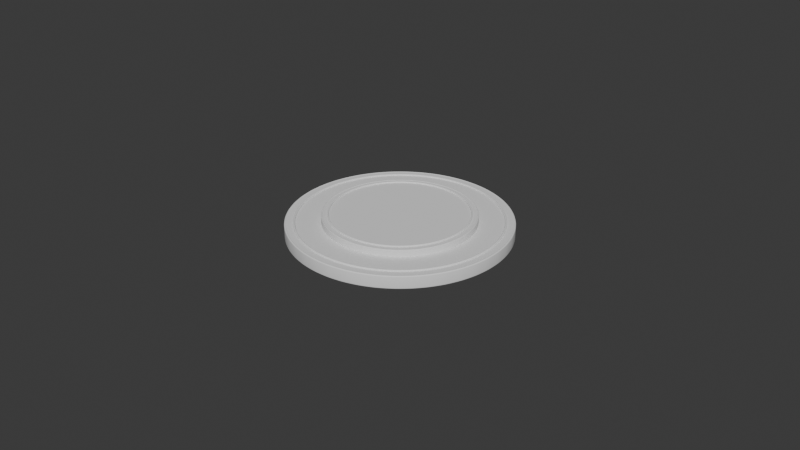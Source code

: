 # Source: stage.blend  (saved by Blender 4.1.24; exported with 4.5.12 LTS)
import bpy
from mathutils import Matrix  # noqa: F401  (used for matrix-valued properties, if any)

bpy.ops.wm.read_factory_settings(use_empty=True)
scene = bpy.context.scene
scene.name = 'Scene'

# ---- collections
col_collection = bpy.data.collections.new('Collection'); scene.collection.children.link(col_collection)

# ---- world
world_world = bpy.data.worlds.new('World'); scene.world = world_world
world_world.use_nodes = True; world_world.node_tree.nodes.clear()
_N = world_world.node_tree.nodes; _L = world_world.node_tree.links
n0 = _N.new('ShaderNodeOutputWorld'); n0.name = 'World Output'; n0.location = (300, 300)
n1 = _N.new('ShaderNodeBackground'); n1.name = 'Background'; n1.location = (10, 300)
n1.inputs[0].default_value = (0.05088, 0.05088, 0.05088, 1.0)
_L.new(n1.outputs[0], n0.inputs[0])
n0.is_active_output = True
world_world.color = (0.05088, 0.05088, 0.05088)
world_world.use_sun_shadow = False
world_world.sun_shadow_jitter_overblur = 0.0

# ---- meshes
me_circle_006 = bpy.data.meshes.new('Circle.006')
me_circle_006.from_pydata([(0.0, 1.0, 0.0), (-0.1951, 0.9808, 0.0), (-0.3827, 0.9239, 0.0), (-0.5556, 0.8315, 0.0), (-0.7071, 0.7071, 0.0), (-0.8315, 0.5556, 0.0), (-0.9239, 0.3827, 0.0), (-0.9808, 0.1951, 0.0), (-1.0, 0.0, 0.0), (-0.9808, -0.1951, 0.0), (-0.9239, -0.3827, 0.0), (-0.8315, -0.5556, 0.0), (-0.7071, -0.7071, 0.0), (-0.5556, -0.8315, 0.0), (-0.3827, -0.9239, 0.0), (-0.1951, -0.9808, 0.0), (0.0, -1.0, 0.0), (0.1951, -0.9808, 0.0), (0.3827, -0.9239, 0.0), (0.5556, -0.8315, 0.0), (0.7071, -0.7071, 0.0), (0.8315, -0.5556, 0.0), (0.9239, -0.3827, 0.0), (0.9808, -0.1951, 0.0), (1.0, 0.0, 0.0), (0.9808, 0.1951, 0.0), (0.9239, 0.3827, 0.0), (0.8315, 0.5556, 0.0), (0.7071, 0.7071, 0.0), (0.5556, 0.8315, 0.0), (0.3827, 0.9239, 0.0), (0.1951, 0.9808, 0.0), (-0.1776, 0.9841, 0.0), (-0.16, 0.9871, 0.0), (-0.1423, 0.9898, 0.0), (-0.1246, 0.9922, 0.0), (-0.1069, 0.9943, 0.0), (-0.08913, 0.996, 0.0), (-0.07134, 0.9975, 0.0), (-0.05352, 0.9986, 0.0), (-0.03569, 0.9994, 0.0), (-0.01785, 0.9998, 0.0), (-0.3661, 0.9306, 0.0), (-0.3495, 0.9369, 0.0), (-0.3327, 0.943, 0.0), (-0.3158, 0.9488, 0.0), (-0.2988, 0.9543, 0.0), (-0.2817, 0.9595, 0.0), (-0.2646, 0.9644, 0.0), (-0.2473, 0.9689, 0.0), (-0.23, 0.9732, 0.0), (-0.2126, 0.9771, 0.0), (-0.5406, 0.8413, 0.0), (-0.5255, 0.8508, 0.0), (-0.5103, 0.86, 0.0), (-0.4948, 0.869, 0.0), (-0.4792, 0.8777, 0.0), (-0.4635, 0.8861, 0.0), (-0.4476, 0.8942, 0.0), (-0.4316, 0.9021, 0.0), (-0.4154, 0.9096, 0.0), (-0.3991, 0.9169, 0.0), (-0.6944, 0.7196, 0.0), (-0.6814, 0.7319, 0.0), (-0.6682, 0.7439, 0.0), (-0.6549, 0.7557, 0.0), (-0.6413, 0.7673, 0.0), (-0.6275, 0.7786, 0.0), (-0.6135, 0.7897, 0.0), (-0.5993, 0.8005, 0.0), (-0.5849, 0.8111, 0.0), (-0.5703, 0.8214, 0.0), (-0.8214, 0.5703, 0.0), (-0.8111, 0.5849, 0.0), (-0.8005, 0.5993, 0.0), (-0.7897, 0.6135, 0.0), (-0.7786, 0.6275, 0.0), (-0.7673, 0.6413, 0.0), (-0.7557, 0.6549, 0.0), (-0.7439, 0.6682, 0.0), (-0.7319, 0.6814, 0.0), (-0.7196, 0.6944, 0.0), (-0.9169, 0.3991, 0.0), (-0.9096, 0.4154, 0.0), (-0.9021, 0.4316, 0.0), (-0.8942, 0.4476, 0.0), (-0.8861, 0.4635, 0.0), (-0.8777, 0.4792, 0.0), (-0.869, 0.4948, 0.0), (-0.86, 0.5103, 0.0), (-0.8508, 0.5255, 0.0), (-0.8413, 0.5406, 0.0), (-0.9771, 0.2126, 0.0), (-0.9732, 0.23, 0.0), (-0.9689, 0.2473, 0.0), (-0.9644, 0.2646, 0.0), (-0.9595, 0.2817, 0.0), (-0.9543, 0.2988, 0.0), (-0.9488, 0.3158, 0.0), (-0.943, 0.3327, 0.0), (-0.9369, 0.3495, 0.0), (-0.9306, 0.3661, 0.0), (-0.9998, 0.01785, 0.0), (-0.9994, 0.03569, 0.0), (-0.9986, 0.05352, 0.0), (-0.9975, 0.07134, 0.0), (-0.996, 0.08913, 0.0), (-0.9943, 0.1069, 0.0), (-0.9922, 0.1246, 0.0), (-0.9898, 0.1423, 0.0), (-0.9871, 0.16, 0.0), (-0.9841, 0.1776, 0.0), (-0.9841, -0.1776, 0.0), (-0.9871, -0.16, 0.0), (-0.9898, -0.1423, 0.0), (-0.9922, -0.1246, 0.0), (-0.9943, -0.1069, 0.0), (-0.996, -0.08913, 0.0), (-0.9975, -0.07134, 0.0), (-0.9986, -0.05352, 0.0), (-0.9994, -0.03569, 0.0), (-0.9998, -0.01785, 0.0), (-0.9306, -0.3661, 0.0), (-0.9369, -0.3495, 0.0), (-0.943, -0.3327, 0.0), (-0.9488, -0.3158, 0.0), (-0.9543, -0.2988, 0.0), (-0.9595, -0.2817, 0.0), (-0.9644, -0.2646, 0.0), (-0.9689, -0.2473, 0.0), (-0.9732, -0.23, 0.0), (-0.9771, -0.2126, 0.0), (-0.8413, -0.5406, 0.0), (-0.8508, -0.5255, 0.0), (-0.86, -0.5103, 0.0), (-0.869, -0.4948, 0.0), (-0.8777, -0.4792, 0.0), (-0.8861, -0.4635, 0.0), (-0.8942, -0.4476, 0.0), (-0.9021, -0.4316, 0.0), (-0.9096, -0.4154, 0.0), (-0.9169, -0.3991, 0.0), (-0.7196, -0.6944, 0.0), (-0.7319, -0.6814, 0.0), (-0.7439, -0.6682, 0.0), (-0.7557, -0.6549, 0.0), (-0.7673, -0.6413, 0.0), (-0.7786, -0.6275, 0.0), (-0.7897, -0.6135, 0.0), (-0.8005, -0.5993, 0.0), (-0.8111, -0.5849, 0.0), (-0.8214, -0.5703, 0.0), (-0.5703, -0.8214, 0.0), (-0.5849, -0.8111, 0.0), (-0.5993, -0.8005, 0.0), (-0.6135, -0.7897, 0.0), (-0.6275, -0.7786, 0.0), (-0.6413, -0.7673, 0.0), (-0.6549, -0.7557, 0.0), (-0.6682, -0.7439, 0.0), (-0.6814, -0.7319, 0.0), (-0.6944, -0.7196, 0.0), (-0.3991, -0.9169, 0.0), (-0.4154, -0.9096, 0.0), (-0.4316, -0.9021, 0.0), (-0.4476, -0.8942, 0.0), (-0.4635, -0.8861, 0.0), (-0.4792, -0.8777, 0.0), (-0.4948, -0.869, 0.0), (-0.5103, -0.86, 0.0), (-0.5255, -0.8508, 0.0), (-0.5406, -0.8413, 0.0), (-0.2126, -0.9771, 0.0), (-0.23, -0.9732, 0.0), (-0.2473, -0.9689, 0.0), (-0.2646, -0.9644, 0.0), (-0.2817, -0.9595, 0.0), (-0.2988, -0.9543, 0.0), (-0.3158, -0.9488, 0.0), (-0.3327, -0.943, 0.0), (-0.3495, -0.9369, 0.0), (-0.3661, -0.9306, 0.0), (-0.01785, -0.9998, 0.0), (-0.03569, -0.9994, 0.0), (-0.05352, -0.9986, 0.0), (-0.07134, -0.9975, 0.0), (-0.08913, -0.996, 0.0), (-0.1069, -0.9943, 0.0), (-0.1246, -0.9922, 0.0), (-0.1423, -0.9898, 0.0), (-0.16, -0.9871, 0.0), (-0.1776, -0.9841, 0.0), (0.1776, -0.9841, 0.0), (0.16, -0.9871, 0.0), (0.1423, -0.9898, 0.0), (0.1246, -0.9922, 0.0), (0.1069, -0.9943, 0.0), (0.08913, -0.996, 0.0), (0.07134, -0.9975, 0.0), (0.05352, -0.9986, 0.0), (0.03569, -0.9994, 0.0), (0.01785, -0.9998, 0.0), (0.3661, -0.9306, 0.0), (0.3495, -0.9369, 0.0), (0.3327, -0.943, 0.0), (0.3158, -0.9488, 0.0), (0.2988, -0.9543, 0.0), (0.2817, -0.9595, 0.0), (0.2646, -0.9644, 0.0), (0.2473, -0.9689, 0.0), (0.23, -0.9732, 0.0), (0.2126, -0.9771, 0.0), (0.5406, -0.8413, 0.0), (0.5255, -0.8508, 0.0), (0.5103, -0.86, 0.0), (0.4948, -0.869, 0.0), (0.4792, -0.8777, 0.0), (0.4635, -0.8861, 0.0), (0.4476, -0.8942, 0.0), (0.4316, -0.9021, 0.0), (0.4154, -0.9096, 0.0), (0.3991, -0.9169, 0.0), (0.6944, -0.7196, 0.0), (0.6814, -0.7319, 0.0), (0.6682, -0.7439, 0.0), (0.6549, -0.7557, 0.0), (0.6413, -0.7673, 0.0), (0.6275, -0.7786, 0.0), (0.6135, -0.7897, 0.0), (0.5993, -0.8005, 0.0), (0.5849, -0.8111, 0.0), (0.5703, -0.8214, 0.0), (0.8214, -0.5703, 0.0), (0.8111, -0.5849, 0.0), (0.8005, -0.5993, 0.0), (0.7897, -0.6135, 0.0), (0.7786, -0.6275, 0.0), (0.7673, -0.6413, 0.0), (0.7557, -0.6549, 0.0), (0.7439, -0.6682, 0.0), (0.7319, -0.6814, 0.0), (0.7196, -0.6944, 0.0), (0.9169, -0.3991, 0.0), (0.9096, -0.4154, 0.0), (0.9021, -0.4316, 0.0), (0.8942, -0.4476, 0.0), (0.8861, -0.4635, 0.0), (0.8777, -0.4792, 0.0), (0.869, -0.4948, 0.0), (0.86, -0.5103, 0.0), (0.8508, -0.5255, 0.0), (0.8413, -0.5406, 0.0), (0.9771, -0.2126, 0.0), (0.9732, -0.23, 0.0), (0.9689, -0.2473, 0.0), (0.9644, -0.2646, 0.0), (0.9595, -0.2817, 0.0), (0.9543, -0.2988, 0.0), (0.9488, -0.3158, 0.0), (0.943, -0.3327, 0.0), (0.9369, -0.3495, 0.0), (0.9306, -0.3661, 0.0), (0.9998, -0.01785, 0.0), (0.9994, -0.03569, 0.0), (0.9986, -0.05352, 0.0), (0.9975, -0.07134, 0.0), (0.996, -0.08913, 0.0), (0.9943, -0.1069, 0.0), (0.9922, -0.1246, 0.0), (0.9898, -0.1423, 0.0), (0.9871, -0.16, 0.0), (0.9841, -0.1776, 0.0), (0.9841, 0.1776, 0.0), (0.9871, 0.16, 0.0), (0.9898, 0.1423, 0.0), (0.9922, 0.1246, 0.0), (0.9943, 0.1069, 0.0), (0.996, 0.08913, 0.0), (0.9975, 0.07134, 0.0), (0.9986, 0.05352, 0.0), (0.9994, 0.03569, 0.0), (0.9998, 0.01785, 0.0), (0.9306, 0.3661, 0.0), (0.9369, 0.3495, 0.0), (0.943, 0.3327, 0.0), (0.9488, 0.3158, 0.0), (0.9543, 0.2988, 0.0), (0.9595, 0.2817, 0.0), (0.9644, 0.2646, 0.0), (0.9689, 0.2473, 0.0), (0.9732, 0.23, 0.0), (0.9771, 0.2126, 0.0), (0.8413, 0.5406, 0.0), (0.8508, 0.5255, 0.0), (0.86, 0.5103, 0.0), (0.869, 0.4948, 0.0), (0.8777, 0.4792, 0.0), (0.8861, 0.4635, 0.0), (0.8942, 0.4476, 0.0), (0.9021, 0.4316, 0.0), (0.9096, 0.4154, 0.0), (0.9169, 0.3991, 0.0), (0.7196, 0.6944, 0.0), (0.7319, 0.6814, 0.0), (0.7439, 0.6682, 0.0), (0.7557, 0.6549, 0.0), (0.7673, 0.6413, 0.0), (0.7786, 0.6275, 0.0), (0.7897, 0.6135, 0.0), (0.8005, 0.5993, 0.0), (0.8111, 0.5849, 0.0), (0.8214, 0.5703, 0.0), (0.5703, 0.8214, 0.0), (0.5849, 0.8111, 0.0), (0.5993, 0.8005, 0.0), (0.6135, 0.7897, 0.0), (0.6275, 0.7786, 0.0), (0.6413, 0.7673, 0.0), (0.6549, 0.7557, 0.0), (0.6682, 0.7439, 0.0), (0.6814, 0.7319, 0.0), (0.6944, 0.7196, 0.0), (0.3991, 0.9169, 0.0), (0.4154, 0.9096, 0.0), (0.4316, 0.9021, 0.0), (0.4476, 0.8942, 0.0), (0.4635, 0.8861, 0.0), (0.4792, 0.8777, 0.0), (0.4948, 0.869, 0.0), (0.5103, 0.86, 0.0), (0.5255, 0.8508, 0.0), (0.5406, 0.8413, 0.0), (0.2126, 0.9771, 0.0), (0.23, 0.9732, 0.0), (0.2473, 0.9689, 0.0), (0.2646, 0.9644, 0.0), (0.2817, 0.9595, 0.0), (0.2988, 0.9543, 0.0), (0.3158, 0.9488, 0.0), (0.3327, 0.943, 0.0), (0.3495, 0.9369, 0.0), (0.3661, 0.9306, 0.0), (0.01785, 0.9998, 0.0), (0.03569, 0.9994, 0.0), (0.05352, 0.9986, 0.0), (0.07134, 0.9975, 0.0), (0.08913, 0.996, 0.0), (0.1069, 0.9943, 0.0), (0.1246, 0.9922, 0.0), (0.1423, 0.9898, 0.0), (0.16, 0.9871, 0.0), (0.1776, 0.9841, 0.0)], [], [(41, 40, 39, 38, 37, 36, 35, 34, 33, 32, 1, 51, 50, 49, 48, 47, 46, 45, 44, 43, 42, 2, 61, 60, 59, 58, 57, 56, 55, 54, 53, 52, 3, 71, 70, 69, 68, 67, 66, 65, 64, 63, 62, 4, 81, 80, 79, 78, 77, 76, 75, 74, 73, 72, 5, 91, 90, 89, 88, 87, 86, 85, 84, 83, 82, 6, 101, 100, 99, 98, 97, 96, 95, 94, 93, 92, 7, 111, 110, 109, 108, 107, 106, 105, 104, 103, 102, 8, 121, 120, 119, 118, 117, 116, 115, 114, 113, 112, 9, 131, 130, 129, 128, 127, 126, 125, 124, 123, 122, 10, 141, 140, 139, 138, 137, 136, 135, 134, 133, 132, 11, 151, 150, 149, 148, 147, 146, 145, 144, 143, 142, 12, 161, 160, 159, 158, 157, 156, 155, 154, 153, 152, 13, 171, 170, 169, 168, 167, 166, 165, 164, 163, 162, 14, 181, 180, 179, 178, 177, 176, 175, 174, 173, 172, 15, 191, 190, 189, 188, 187, 186, 185, 184, 183, 182, 16, 201, 200, 199, 198, 197, 196, 195, 194, 193, 192, 17, 211, 210, 209, 208, 207, 206, 205, 204, 203, 202, 18, 221, 220, 219, 218, 217, 216, 215, 214, 213, 212, 19, 231, 230, 229, 228, 227, 226, 225, 224, 223, 222, 20, 241, 240, 239, 238, 237, 236, 235, 234, 233, 232, 21, 251, 250, 249, 248, 247, 246, 245, 244, 243, 242, 22, 261, 260, 259, 258, 257, 256, 255, 254, 253, 252, 23, 271, 270, 269, 268, 267, 266, 265, 264, 263, 262, 24, 281, 280, 279, 278, 277, 276, 275, 274, 273, 272, 25, 291, 290, 289, 288, 287, 286, 285, 284, 283, 282, 26, 301, 300, 299, 298, 297, 296, 295, 294, 293, 292, 27, 311, 310, 309, 308, 307, 306, 305, 304, 303, 302, 28, 321, 320, 319, 318, 317, 316, 315, 314, 313, 312, 29, 331, 330, 329, 328, 327, 326, 325, 324, 323, 322, 30, 341, 340, 339, 338, 337, 336, 335, 334, 333, 332, 31, 351, 350, 349, 348, 347, 346, 345, 344, 343, 342, 0)])
_uv = me_circle_006.uv_layers.new(name='UVMap')
_uv.uv.foreach_set('vector', [0.0, 0.0, 0.0, 0.0, 0.0, 0.0, 0.0, 0.0, 0.0, 0.0, 0.0, 0.0, 0.0, 0.0, 0.0, 0.0, 0.0, 0.0, 0.0, 0.0, 0.0, 0.0, 0.0, 0.0, 0.0, 0.0, 0.0, 0.0, 0.0, 0.0, 0.0, 0.0, 0.0, 0.0, 0.0, 0.0, 0.0, 0.0, 0.0, 0.0, 0.0, 0.0, 0.0, 0.0, 0.0, 0.0, 0.0, 0.0, 0.0, 0.0, 0.0, 0.0, 0.0, 0.0, 0.0, 0.0, 0.0, 0.0, 0.0, 0.0, 0.0, 0.0, 0.0, 0.0, 0.0, 0.0, 0.0, 0.0, 0.0, 0.0, 0.0, 0.0, 0.0, 0.0, 0.0, 0.0, 0.0, 0.0, 0.0, 0.0, 0.0, 0.0, 0.0, 0.0, 0.0, 0.0, 0.0, 0.0, 0.0, 0.0, 0.0, 0.0, 0.0, 0.0, 0.0, 0.0, 0.0, 0.0, 0.0, 0.0, 0.0, 0.0, 0.0, 0.0, 0.0, 0.0, 0.0, 0.0, 0.0, 0.0, 0.0, 0.0, 0.0, 0.0, 0.0, 0.0, 0.0, 0.0, 0.0, 0.0, 0.0, 0.0, 0.0, 0.0, 0.0, 0.0, 0.0, 0.0, 0.0, 0.0, 0.0, 0.0, 0.0, 0.0, 0.0, 0.0, 0.0, 0.0, 0.0, 0.0, 0.0, 0.0, 0.0, 0.0, 0.0, 0.0, 0.0, 0.0, 0.0, 0.0, 0.0, 0.0, 0.0, 0.0, 0.0, 0.0, 0.0, 0.0, 0.0, 0.0, 0.0, 0.0, 0.0, 0.0, 0.0, 0.0, 0.0, 0.0, 0.0, 0.0, 0.0, 0.0, 0.0, 0.0, 0.0, 0.0, 0.0, 0.0, 0.0, 0.0, 0.0, 0.0, 0.0, 0.0, 0.0, 0.0, 0.0, 0.0, 0.0, 0.0, 0.0, 0.0, 0.0, 0.0, 0.0, 0.0, 0.0, 0.0, 0.0, 0.0, 0.0, 0.0, 0.0, 0.0, 0.0, 0.0, 0.0, 0.0, 0.0, 0.0, 0.0, 0.0, 0.0, 0.0, 0.0, 0.0, 0.0, 0.0, 0.0, 0.0, 0.0, 0.0, 0.0, 0.0, 0.0, 0.0, 0.0, 0.0, 0.0, 0.0, 0.0, 0.0, 0.0, 0.0, 0.0, 0.0, 0.0, 0.0, 0.0, 0.0, 0.0, 0.0, 0.0, 0.0, 0.0, 0.0, 0.0, 0.0, 0.0, 0.0, 0.0, 0.0, 0.0, 0.0, 0.0, 0.0, 0.0, 0.0, 0.0, 0.0, 0.0, 0.0, 0.0, 0.0, 0.0, 0.0, 0.0, 0.0, 0.0, 0.0, 0.0, 0.0, 0.0, 0.0, 0.0, 0.0, 0.0, 0.0, 0.0, 0.0, 0.0, 0.0, 0.0, 0.0, 0.0, 0.0, 0.0, 0.0, 0.0, 0.0, 0.0, 0.0, 0.0, 0.0, 0.0, 0.0, 0.0, 0.0, 0.0, 0.0, 0.0, 0.0, 0.0, 0.0, 0.0, 0.0, 0.0, 0.0, 0.0, 0.0, 0.0, 0.0, 0.0, 0.0, 0.0, 0.0, 0.0, 0.0, 0.0, 0.0, 0.0, 0.0, 0.0, 0.0, 0.0, 0.0, 0.0, 0.0, 0.0, 0.0, 0.0, 0.0, 0.0, 0.0, 0.0, 0.0, 0.0, 0.0, 0.0, 0.0, 0.0, 0.0, 0.0, 0.0, 0.0, 0.0, 0.0, 0.0, 0.0, 0.0, 0.0, 0.0, 0.0, 0.0, 0.0, 0.0, 0.0, 0.0, 0.0, 0.0, 0.0, 0.0, 0.0, 0.0, 0.0, 0.0, 0.0, 0.0, 0.0, 0.0, 0.0, 0.0, 0.0, 0.0, 0.0, 0.0, 0.0, 0.0, 0.0, 0.0, 0.0, 0.0, 0.0, 0.0, 0.0, 0.0, 0.0, 0.0, 0.0, 0.0, 0.0, 0.0, 0.0, 0.0, 0.0, 0.0, 0.0, 0.0, 0.0, 0.0, 0.0, 0.0, 0.0, 0.0, 0.0, 0.0, 0.0, 0.0, 0.0, 0.0, 0.0, 0.0, 0.0, 0.0, 0.0, 0.0, 0.0, 0.0, 0.0, 0.0, 0.0, 0.0, 0.0, 0.0, 0.0, 0.0, 0.0, 0.0, 0.0, 0.0, 0.0, 0.0, 0.0, 0.0, 0.0, 0.0, 0.0, 0.0, 0.0, 0.0, 0.0, 0.0, 0.0, 0.0, 0.0, 0.0, 0.0, 0.0, 0.0, 0.0, 0.0, 0.0, 0.0, 0.0, 0.0, 0.0, 0.0, 0.0, 0.0, 0.0, 0.0, 0.0, 0.0, 0.0, 0.0, 0.0, 0.0, 0.0, 0.0, 0.0, 0.0, 0.0, 0.0, 0.0, 0.0, 0.0, 0.0, 0.0, 0.0, 0.0, 0.0, 0.0, 0.0, 0.0, 0.0, 0.0, 0.0, 0.0, 0.0, 0.0, 0.0, 0.0, 0.0, 0.0, 0.0, 0.0, 0.0, 0.0, 0.0, 0.0, 0.0, 0.0, 0.0, 0.0, 0.0, 0.0, 0.0, 0.0, 0.0, 0.0, 0.0, 0.0, 0.0, 0.0, 0.0, 0.0, 0.0, 0.0, 0.0, 0.0, 0.0, 0.0, 0.0, 0.0, 0.0, 0.0, 0.0, 0.0, 0.0, 0.0, 0.0, 0.0, 0.0, 0.0, 0.0, 0.0, 0.0, 0.0, 0.0, 0.0, 0.0, 0.0, 0.0, 0.0, 0.0, 0.0, 0.0, 0.0, 0.0, 0.0, 0.0, 0.0, 0.0, 0.0, 0.0, 0.0, 0.0, 0.0, 0.0, 0.0, 0.0, 0.0, 0.0, 0.0, 0.0, 0.0, 0.0, 0.0, 0.0, 0.0, 0.0, 0.0, 0.0, 0.0, 0.0, 0.0, 0.0, 0.0, 0.0, 0.0, 0.0, 0.0, 0.0, 0.0, 0.0, 0.0, 0.0, 0.0, 0.0, 0.0, 0.0, 0.0, 0.0, 0.0, 0.0, 0.0, 0.0, 0.0, 0.0, 0.0, 0.0, 0.0, 0.0, 0.0, 0.0, 0.0, 0.0, 0.0, 0.0, 0.0, 0.0, 0.0, 0.0, 0.0, 0.0, 0.0, 0.0, 0.0, 0.0, 0.0, 0.0, 0.0, 0.0, 0.0, 0.0, 0.0, 0.0, 0.0, 0.0, 0.0, 0.0, 0.0, 0.0, 0.0, 0.0, 0.0, 0.0, 0.0, 0.0, 0.0, 0.0, 0.0, 0.0, 0.0, 0.0, 0.0, 0.0, 0.0, 0.0, 0.0, 0.0, 0.0, 0.0, 0.0, 0.0, 0.0, 0.0, 0.0, 0.0, 0.0, 0.0, 0.0, 0.0, 0.0, 0.0, 0.0, 0.0, 0.0, 0.0, 0.0, 0.0, 0.0, 0.0, 0.0, 0.0, 0.0, 0.0, 0.0, 0.0, 0.0, 0.0, 0.0, 0.0, 0.0, 0.0, 0.0, 0.0, 0.0, 0.0, 0.0, 0.0, 0.0, 0.0, 0.0, 0.0, 0.0, 0.0, 0.0, 0.0, 0.0, 0.0, 0.0, 0.0, 0.0])
me_circle_006.update()
me_circle_007 = bpy.data.meshes.new('Circle.007')
me_circle_007.from_pydata([(0.0, 1.0, 0.0), (-0.1951, 0.9808, 0.0), (-0.3827, 0.9239, 0.0), (-0.5556, 0.8315, 0.0), (-0.7071, 0.7071, 0.0), (-0.8315, 0.5556, 0.0), (-0.9239, 0.3827, 0.0), (-0.9808, 0.1951, 0.0), (-1.0, 0.0, 0.0), (-0.9808, -0.1951, 0.0), (-0.9239, -0.3827, 0.0), (-0.8315, -0.5556, 0.0), (-0.7071, -0.7071, 0.0), (-0.5556, -0.8315, 0.0), (-0.3827, -0.9239, 0.0), (-0.1951, -0.9808, 0.0), (0.0, -1.0, 0.0), (0.1951, -0.9808, 0.0), (0.3827, -0.9239, 0.0), (0.5556, -0.8315, 0.0), (0.7071, -0.7071, 0.0), (0.8315, -0.5556, 0.0), (0.9239, -0.3827, 0.0), (0.9808, -0.1951, 0.0), (1.0, 0.0, 0.0), (0.9808, 0.1951, 0.0), (0.9239, 0.3827, 0.0), (0.8315, 0.5556, 0.0), (0.7071, 0.7071, 0.0), (0.5556, 0.8315, 0.0), (0.3827, 0.9239, 0.0), (0.1951, 0.9808, 0.0), (-0.1776, 0.9841, 0.0), (-0.16, 0.9871, 0.0), (-0.1423, 0.9898, 0.0), (-0.1246, 0.9922, 0.0), (-0.1069, 0.9943, 0.0), (-0.08913, 0.996, 0.0), (-0.07134, 0.9975, 0.0), (-0.05352, 0.9986, 0.0), (-0.03569, 0.9994, 0.0), (-0.01785, 0.9998, 0.0), (-0.3661, 0.9306, 0.0), (-0.3495, 0.9369, 0.0), (-0.3327, 0.943, 0.0), (-0.3158, 0.9488, 0.0), (-0.2988, 0.9543, 0.0), (-0.2817, 0.9595, 0.0), (-0.2646, 0.9644, 0.0), (-0.2473, 0.9689, 0.0), (-0.23, 0.9732, 0.0), (-0.2126, 0.9771, 0.0), (-0.5406, 0.8413, 0.0), (-0.5255, 0.8508, 0.0), (-0.5103, 0.86, 0.0), (-0.4948, 0.869, 0.0), (-0.4792, 0.8777, 0.0), (-0.4635, 0.8861, 0.0), (-0.4476, 0.8942, 0.0), (-0.4316, 0.9021, 0.0), (-0.4154, 0.9096, 0.0), (-0.3991, 0.9169, 0.0), (-0.6944, 0.7196, 0.0), (-0.6814, 0.7319, 0.0), (-0.6682, 0.7439, 0.0), (-0.6549, 0.7557, 0.0), (-0.6413, 0.7673, 0.0), (-0.6275, 0.7786, 0.0), (-0.6135, 0.7897, 0.0), (-0.5993, 0.8005, 0.0), (-0.5849, 0.8111, 0.0), (-0.5703, 0.8214, 0.0), (-0.8214, 0.5703, 0.0), (-0.8111, 0.5849, 0.0), (-0.8005, 0.5993, 0.0), (-0.7897, 0.6135, 0.0), (-0.7786, 0.6275, 0.0), (-0.7673, 0.6413, 0.0), (-0.7557, 0.6549, 0.0), (-0.7439, 0.6682, 0.0), (-0.7319, 0.6814, 0.0), (-0.7196, 0.6944, 0.0), (-0.9169, 0.3991, 0.0), (-0.9096, 0.4154, 0.0), (-0.9021, 0.4316, 0.0), (-0.8942, 0.4476, 0.0), (-0.8861, 0.4635, 0.0), (-0.8777, 0.4792, 0.0), (-0.869, 0.4948, 0.0), (-0.86, 0.5103, 0.0), (-0.8508, 0.5255, 0.0), (-0.8413, 0.5406, 0.0), (-0.9771, 0.2126, 0.0), (-0.9732, 0.23, 0.0), (-0.9689, 0.2473, 0.0), (-0.9644, 0.2646, 0.0), (-0.9595, 0.2817, 0.0), (-0.9543, 0.2988, 0.0), (-0.9488, 0.3158, 0.0), (-0.943, 0.3327, 0.0), (-0.9369, 0.3495, 0.0), (-0.9306, 0.3661, 0.0), (-0.9998, 0.01785, 0.0), (-0.9994, 0.03569, 0.0), (-0.9986, 0.05352, 0.0), (-0.9975, 0.07134, 0.0), (-0.996, 0.08913, 0.0), (-0.9943, 0.1069, 0.0), (-0.9922, 0.1246, 0.0), (-0.9898, 0.1423, 0.0), (-0.9871, 0.16, 0.0), (-0.9841, 0.1776, 0.0), (-0.9841, -0.1776, 0.0), (-0.9871, -0.16, 0.0), (-0.9898, -0.1423, 0.0), (-0.9922, -0.1246, 0.0), (-0.9943, -0.1069, 0.0), (-0.996, -0.08913, 0.0), (-0.9975, -0.07134, 0.0), (-0.9986, -0.05352, 0.0), (-0.9994, -0.03569, 0.0), (-0.9998, -0.01785, 0.0), (-0.9306, -0.3661, 0.0), (-0.9369, -0.3495, 0.0), (-0.943, -0.3327, 0.0), (-0.9488, -0.3158, 0.0), (-0.9543, -0.2988, 0.0), (-0.9595, -0.2817, 0.0), (-0.9644, -0.2646, 0.0), (-0.9689, -0.2473, 0.0), (-0.9732, -0.23, 0.0), (-0.9771, -0.2126, 0.0), (-0.8413, -0.5406, 0.0), (-0.8508, -0.5255, 0.0), (-0.86, -0.5103, 0.0), (-0.869, -0.4948, 0.0), (-0.8777, -0.4792, 0.0), (-0.8861, -0.4635, 0.0), (-0.8942, -0.4476, 0.0), (-0.9021, -0.4316, 0.0), (-0.9096, -0.4154, 0.0), (-0.9169, -0.3991, 0.0), (-0.7196, -0.6944, 0.0), (-0.7319, -0.6814, 0.0), (-0.7439, -0.6682, 0.0), (-0.7557, -0.6549, 0.0), (-0.7673, -0.6413, 0.0), (-0.7786, -0.6275, 0.0), (-0.7897, -0.6135, 0.0), (-0.8005, -0.5993, 0.0), (-0.8111, -0.5849, 0.0), (-0.8214, -0.5703, 0.0), (-0.5703, -0.8214, 0.0), (-0.5849, -0.8111, 0.0), (-0.5993, -0.8005, 0.0), (-0.6135, -0.7897, 0.0), (-0.6275, -0.7786, 0.0), (-0.6413, -0.7673, 0.0), (-0.6549, -0.7557, 0.0), (-0.6682, -0.7439, 0.0), (-0.6814, -0.7319, 0.0), (-0.6944, -0.7196, 0.0), (-0.3991, -0.9169, 0.0), (-0.4154, -0.9096, 0.0), (-0.4316, -0.9021, 0.0), (-0.4476, -0.8942, 0.0), (-0.4635, -0.8861, 0.0), (-0.4792, -0.8777, 0.0), (-0.4948, -0.869, 0.0), (-0.5103, -0.86, 0.0), (-0.5255, -0.8508, 0.0), (-0.5406, -0.8413, 0.0), (-0.2126, -0.9771, 0.0), (-0.23, -0.9732, 0.0), (-0.2473, -0.9689, 0.0), (-0.2646, -0.9644, 0.0), (-0.2817, -0.9595, 0.0), (-0.2988, -0.9543, 0.0), (-0.3158, -0.9488, 0.0), (-0.3327, -0.943, 0.0), (-0.3495, -0.9369, 0.0), (-0.3661, -0.9306, 0.0), (-0.01785, -0.9998, 0.0), (-0.03569, -0.9994, 0.0), (-0.05352, -0.9986, 0.0), (-0.07134, -0.9975, 0.0), (-0.08913, -0.996, 0.0), (-0.1069, -0.9943, 0.0), (-0.1246, -0.9922, 0.0), (-0.1423, -0.9898, 0.0), (-0.16, -0.9871, 0.0), (-0.1776, -0.9841, 0.0), (0.1776, -0.9841, 0.0), (0.16, -0.9871, 0.0), (0.1423, -0.9898, 0.0), (0.1246, -0.9922, 0.0), (0.1069, -0.9943, 0.0), (0.08913, -0.996, 0.0), (0.07134, -0.9975, 0.0), (0.05352, -0.9986, 0.0), (0.03569, -0.9994, 0.0), (0.01785, -0.9998, 0.0), (0.3661, -0.9306, 0.0), (0.3495, -0.9369, 0.0), (0.3327, -0.943, 0.0), (0.3158, -0.9488, 0.0), (0.2988, -0.9543, 0.0), (0.2817, -0.9595, 0.0), (0.2646, -0.9644, 0.0), (0.2473, -0.9689, 0.0), (0.23, -0.9732, 0.0), (0.2126, -0.9771, 0.0), (0.5406, -0.8413, 0.0), (0.5255, -0.8508, 0.0), (0.5103, -0.86, 0.0), (0.4948, -0.869, 0.0), (0.4792, -0.8777, 0.0), (0.4635, -0.8861, 0.0), (0.4476, -0.8942, 0.0), (0.4316, -0.9021, 0.0), (0.4154, -0.9096, 0.0), (0.3991, -0.9169, 0.0), (0.6944, -0.7196, 0.0), (0.6814, -0.7319, 0.0), (0.6682, -0.7439, 0.0), (0.6549, -0.7557, 0.0), (0.6413, -0.7673, 0.0), (0.6275, -0.7786, 0.0), (0.6135, -0.7897, 0.0), (0.5993, -0.8005, 0.0), (0.5849, -0.8111, 0.0), (0.5703, -0.8214, 0.0), (0.8214, -0.5703, 0.0), (0.8111, -0.5849, 0.0), (0.8005, -0.5993, 0.0), (0.7897, -0.6135, 0.0), (0.7786, -0.6275, 0.0), (0.7673, -0.6413, 0.0), (0.7557, -0.6549, 0.0), (0.7439, -0.6682, 0.0), (0.7319, -0.6814, 0.0), (0.7196, -0.6944, 0.0), (0.9169, -0.3991, 0.0), (0.9096, -0.4154, 0.0), (0.9021, -0.4316, 0.0), (0.8942, -0.4476, 0.0), (0.8861, -0.4635, 0.0), (0.8777, -0.4792, 0.0), (0.869, -0.4948, 0.0), (0.86, -0.5103, 0.0), (0.8508, -0.5255, 0.0), (0.8413, -0.5406, 0.0), (0.9771, -0.2126, 0.0), (0.9732, -0.23, 0.0), (0.9689, -0.2473, 0.0), (0.9644, -0.2646, 0.0), (0.9595, -0.2817, 0.0), (0.9543, -0.2988, 0.0), (0.9488, -0.3158, 0.0), (0.943, -0.3327, 0.0), (0.9369, -0.3495, 0.0), (0.9306, -0.3661, 0.0), (0.9998, -0.01785, 0.0), (0.9994, -0.03569, 0.0), (0.9986, -0.05352, 0.0), (0.9975, -0.07134, 0.0), (0.996, -0.08913, 0.0), (0.9943, -0.1069, 0.0), (0.9922, -0.1246, 0.0), (0.9898, -0.1423, 0.0), (0.9871, -0.16, 0.0), (0.9841, -0.1776, 0.0), (0.9841, 0.1776, 0.0), (0.9871, 0.16, 0.0), (0.9898, 0.1423, 0.0), (0.9922, 0.1246, 0.0), (0.9943, 0.1069, 0.0), (0.996, 0.08913, 0.0), (0.9975, 0.07134, 0.0), (0.9986, 0.05352, 0.0), (0.9994, 0.03569, 0.0), (0.9998, 0.01785, 0.0), (0.9306, 0.3661, 0.0), (0.9369, 0.3495, 0.0), (0.943, 0.3327, 0.0), (0.9488, 0.3158, 0.0), (0.9543, 0.2988, 0.0), (0.9595, 0.2817, 0.0), (0.9644, 0.2646, 0.0), (0.9689, 0.2473, 0.0), (0.9732, 0.23, 0.0), (0.9771, 0.2126, 0.0), (0.8413, 0.5406, 0.0), (0.8508, 0.5255, 0.0), (0.86, 0.5103, 0.0), (0.869, 0.4948, 0.0), (0.8777, 0.4792, 0.0), (0.8861, 0.4635, 0.0), (0.8942, 0.4476, 0.0), (0.9021, 0.4316, 0.0), (0.9096, 0.4154, 0.0), (0.9169, 0.3991, 0.0), (0.7196, 0.6944, 0.0), (0.7319, 0.6814, 0.0), (0.7439, 0.6682, 0.0), (0.7557, 0.6549, 0.0), (0.7673, 0.6413, 0.0), (0.7786, 0.6275, 0.0), (0.7897, 0.6135, 0.0), (0.8005, 0.5993, 0.0), (0.8111, 0.5849, 0.0), (0.8214, 0.5703, 0.0), (0.5703, 0.8214, 0.0), (0.5849, 0.8111, 0.0), (0.5993, 0.8005, 0.0), (0.6135, 0.7897, 0.0), (0.6275, 0.7786, 0.0), (0.6413, 0.7673, 0.0), (0.6549, 0.7557, 0.0), (0.6682, 0.7439, 0.0), (0.6814, 0.7319, 0.0), (0.6944, 0.7196, 0.0), (0.3991, 0.9169, 0.0), (0.4154, 0.9096, 0.0), (0.4316, 0.9021, 0.0), (0.4476, 0.8942, 0.0), (0.4635, 0.8861, 0.0), (0.4792, 0.8777, 0.0), (0.4948, 0.869, 0.0), (0.5103, 0.86, 0.0), (0.5255, 0.8508, 0.0), (0.5406, 0.8413, 0.0), (0.2126, 0.9771, 0.0), (0.23, 0.9732, 0.0), (0.2473, 0.9689, 0.0), (0.2646, 0.9644, 0.0), (0.2817, 0.9595, 0.0), (0.2988, 0.9543, 0.0), (0.3158, 0.9488, 0.0), (0.3327, 0.943, 0.0), (0.3495, 0.9369, 0.0), (0.3661, 0.9306, 0.0), (0.01785, 0.9998, 0.0), (0.03569, 0.9994, 0.0), (0.05352, 0.9986, 0.0), (0.07134, 0.9975, 0.0), (0.08913, 0.996, 0.0), (0.1069, 0.9943, 0.0), (0.1246, 0.9922, 0.0), (0.1423, 0.9898, 0.0), (0.16, 0.9871, 0.0), (0.1776, 0.9841, 0.0)], [], [(41, 40, 39, 38, 37, 36, 35, 34, 33, 32, 1, 51, 50, 49, 48, 47, 46, 45, 44, 43, 42, 2, 61, 60, 59, 58, 57, 56, 55, 54, 53, 52, 3, 71, 70, 69, 68, 67, 66, 65, 64, 63, 62, 4, 81, 80, 79, 78, 77, 76, 75, 74, 73, 72, 5, 91, 90, 89, 88, 87, 86, 85, 84, 83, 82, 6, 101, 100, 99, 98, 97, 96, 95, 94, 93, 92, 7, 111, 110, 109, 108, 107, 106, 105, 104, 103, 102, 8, 121, 120, 119, 118, 117, 116, 115, 114, 113, 112, 9, 131, 130, 129, 128, 127, 126, 125, 124, 123, 122, 10, 141, 140, 139, 138, 137, 136, 135, 134, 133, 132, 11, 151, 150, 149, 148, 147, 146, 145, 144, 143, 142, 12, 161, 160, 159, 158, 157, 156, 155, 154, 153, 152, 13, 171, 170, 169, 168, 167, 166, 165, 164, 163, 162, 14, 181, 180, 179, 178, 177, 176, 175, 174, 173, 172, 15, 191, 190, 189, 188, 187, 186, 185, 184, 183, 182, 16, 201, 200, 199, 198, 197, 196, 195, 194, 193, 192, 17, 211, 210, 209, 208, 207, 206, 205, 204, 203, 202, 18, 221, 220, 219, 218, 217, 216, 215, 214, 213, 212, 19, 231, 230, 229, 228, 227, 226, 225, 224, 223, 222, 20, 241, 240, 239, 238, 237, 236, 235, 234, 233, 232, 21, 251, 250, 249, 248, 247, 246, 245, 244, 243, 242, 22, 261, 260, 259, 258, 257, 256, 255, 254, 253, 252, 23, 271, 270, 269, 268, 267, 266, 265, 264, 263, 262, 24, 281, 280, 279, 278, 277, 276, 275, 274, 273, 272, 25, 291, 290, 289, 288, 287, 286, 285, 284, 283, 282, 26, 301, 300, 299, 298, 297, 296, 295, 294, 293, 292, 27, 311, 310, 309, 308, 307, 306, 305, 304, 303, 302, 28, 321, 320, 319, 318, 317, 316, 315, 314, 313, 312, 29, 331, 330, 329, 328, 327, 326, 325, 324, 323, 322, 30, 341, 340, 339, 338, 337, 336, 335, 334, 333, 332, 31, 351, 350, 349, 348, 347, 346, 345, 344, 343, 342, 0)])
_uv = me_circle_007.uv_layers.new(name='UVMap')
_uv.uv.foreach_set('vector', [0.0, 0.0, 0.0, 0.0, 0.0, 0.0, 0.0, 0.0, 0.0, 0.0, 0.0, 0.0, 0.0, 0.0, 0.0, 0.0, 0.0, 0.0, 0.0, 0.0, 0.0, 0.0, 0.0, 0.0, 0.0, 0.0, 0.0, 0.0, 0.0, 0.0, 0.0, 0.0, 0.0, 0.0, 0.0, 0.0, 0.0, 0.0, 0.0, 0.0, 0.0, 0.0, 0.0, 0.0, 0.0, 0.0, 0.0, 0.0, 0.0, 0.0, 0.0, 0.0, 0.0, 0.0, 0.0, 0.0, 0.0, 0.0, 0.0, 0.0, 0.0, 0.0, 0.0, 0.0, 0.0, 0.0, 0.0, 0.0, 0.0, 0.0, 0.0, 0.0, 0.0, 0.0, 0.0, 0.0, 0.0, 0.0, 0.0, 0.0, 0.0, 0.0, 0.0, 0.0, 0.0, 0.0, 0.0, 0.0, 0.0, 0.0, 0.0, 0.0, 0.0, 0.0, 0.0, 0.0, 0.0, 0.0, 0.0, 0.0, 0.0, 0.0, 0.0, 0.0, 0.0, 0.0, 0.0, 0.0, 0.0, 0.0, 0.0, 0.0, 0.0, 0.0, 0.0, 0.0, 0.0, 0.0, 0.0, 0.0, 0.0, 0.0, 0.0, 0.0, 0.0, 0.0, 0.0, 0.0, 0.0, 0.0, 0.0, 0.0, 0.0, 0.0, 0.0, 0.0, 0.0, 0.0, 0.0, 0.0, 0.0, 0.0, 0.0, 0.0, 0.0, 0.0, 0.0, 0.0, 0.0, 0.0, 0.0, 0.0, 0.0, 0.0, 0.0, 0.0, 0.0, 0.0, 0.0, 0.0, 0.0, 0.0, 0.0, 0.0, 0.0, 0.0, 0.0, 0.0, 0.0, 0.0, 0.0, 0.0, 0.0, 0.0, 0.0, 0.0, 0.0, 0.0, 0.0, 0.0, 0.0, 0.0, 0.0, 0.0, 0.0, 0.0, 0.0, 0.0, 0.0, 0.0, 0.0, 0.0, 0.0, 0.0, 0.0, 0.0, 0.0, 0.0, 0.0, 0.0, 0.0, 0.0, 0.0, 0.0, 0.0, 0.0, 0.0, 0.0, 0.0, 0.0, 0.0, 0.0, 0.0, 0.0, 0.0, 0.0, 0.0, 0.0, 0.0, 0.0, 0.0, 0.0, 0.0, 0.0, 0.0, 0.0, 0.0, 0.0, 0.0, 0.0, 0.0, 0.0, 0.0, 0.0, 0.0, 0.0, 0.0, 0.0, 0.0, 0.0, 0.0, 0.0, 0.0, 0.0, 0.0, 0.0, 0.0, 0.0, 0.0, 0.0, 0.0, 0.0, 0.0, 0.0, 0.0, 0.0, 0.0, 0.0, 0.0, 0.0, 0.0, 0.0, 0.0, 0.0, 0.0, 0.0, 0.0, 0.0, 0.0, 0.0, 0.0, 0.0, 0.0, 0.0, 0.0, 0.0, 0.0, 0.0, 0.0, 0.0, 0.0, 0.0, 0.0, 0.0, 0.0, 0.0, 0.0, 0.0, 0.0, 0.0, 0.0, 0.0, 0.0, 0.0, 0.0, 0.0, 0.0, 0.0, 0.0, 0.0, 0.0, 0.0, 0.0, 0.0, 0.0, 0.0, 0.0, 0.0, 0.0, 0.0, 0.0, 0.0, 0.0, 0.0, 0.0, 0.0, 0.0, 0.0, 0.0, 0.0, 0.0, 0.0, 0.0, 0.0, 0.0, 0.0, 0.0, 0.0, 0.0, 0.0, 0.0, 0.0, 0.0, 0.0, 0.0, 0.0, 0.0, 0.0, 0.0, 0.0, 0.0, 0.0, 0.0, 0.0, 0.0, 0.0, 0.0, 0.0, 0.0, 0.0, 0.0, 0.0, 0.0, 0.0, 0.0, 0.0, 0.0, 0.0, 0.0, 0.0, 0.0, 0.0, 0.0, 0.0, 0.0, 0.0, 0.0, 0.0, 0.0, 0.0, 0.0, 0.0, 0.0, 0.0, 0.0, 0.0, 0.0, 0.0, 0.0, 0.0, 0.0, 0.0, 0.0, 0.0, 0.0, 0.0, 0.0, 0.0, 0.0, 0.0, 0.0, 0.0, 0.0, 0.0, 0.0, 0.0, 0.0, 0.0, 0.0, 0.0, 0.0, 0.0, 0.0, 0.0, 0.0, 0.0, 0.0, 0.0, 0.0, 0.0, 0.0, 0.0, 0.0, 0.0, 0.0, 0.0, 0.0, 0.0, 0.0, 0.0, 0.0, 0.0, 0.0, 0.0, 0.0, 0.0, 0.0, 0.0, 0.0, 0.0, 0.0, 0.0, 0.0, 0.0, 0.0, 0.0, 0.0, 0.0, 0.0, 0.0, 0.0, 0.0, 0.0, 0.0, 0.0, 0.0, 0.0, 0.0, 0.0, 0.0, 0.0, 0.0, 0.0, 0.0, 0.0, 0.0, 0.0, 0.0, 0.0, 0.0, 0.0, 0.0, 0.0, 0.0, 0.0, 0.0, 0.0, 0.0, 0.0, 0.0, 0.0, 0.0, 0.0, 0.0, 0.0, 0.0, 0.0, 0.0, 0.0, 0.0, 0.0, 0.0, 0.0, 0.0, 0.0, 0.0, 0.0, 0.0, 0.0, 0.0, 0.0, 0.0, 0.0, 0.0, 0.0, 0.0, 0.0, 0.0, 0.0, 0.0, 0.0, 0.0, 0.0, 0.0, 0.0, 0.0, 0.0, 0.0, 0.0, 0.0, 0.0, 0.0, 0.0, 0.0, 0.0, 0.0, 0.0, 0.0, 0.0, 0.0, 0.0, 0.0, 0.0, 0.0, 0.0, 0.0, 0.0, 0.0, 0.0, 0.0, 0.0, 0.0, 0.0, 0.0, 0.0, 0.0, 0.0, 0.0, 0.0, 0.0, 0.0, 0.0, 0.0, 0.0, 0.0, 0.0, 0.0, 0.0, 0.0, 0.0, 0.0, 0.0, 0.0, 0.0, 0.0, 0.0, 0.0, 0.0, 0.0, 0.0, 0.0, 0.0, 0.0, 0.0, 0.0, 0.0, 0.0, 0.0, 0.0, 0.0, 0.0, 0.0, 0.0, 0.0, 0.0, 0.0, 0.0, 0.0, 0.0, 0.0, 0.0, 0.0, 0.0, 0.0, 0.0, 0.0, 0.0, 0.0, 0.0, 0.0, 0.0, 0.0, 0.0, 0.0, 0.0, 0.0, 0.0, 0.0, 0.0, 0.0, 0.0, 0.0, 0.0, 0.0, 0.0, 0.0, 0.0, 0.0, 0.0, 0.0, 0.0, 0.0, 0.0, 0.0, 0.0, 0.0, 0.0, 0.0, 0.0, 0.0, 0.0, 0.0, 0.0, 0.0, 0.0, 0.0, 0.0, 0.0, 0.0, 0.0, 0.0, 0.0, 0.0, 0.0, 0.0, 0.0, 0.0, 0.0, 0.0, 0.0, 0.0, 0.0, 0.0, 0.0, 0.0, 0.0, 0.0, 0.0, 0.0, 0.0, 0.0, 0.0, 0.0, 0.0, 0.0, 0.0, 0.0, 0.0, 0.0, 0.0, 0.0, 0.0, 0.0, 0.0, 0.0, 0.0, 0.0, 0.0, 0.0, 0.0, 0.0, 0.0, 0.0, 0.0, 0.0, 0.0, 0.0, 0.0, 0.0, 0.0, 0.0, 0.0, 0.0, 0.0, 0.0, 0.0, 0.0, 0.0, 0.0, 0.0, 0.0, 0.0, 0.0, 0.0, 0.0, 0.0, 0.0, 0.0, 0.0, 0.0, 0.0, 0.0, 0.0, 0.0])
me_circle_007.update()

# ---- curves / text
cu_b_ziercircle_006 = bpy.data.curves.new('BézierCircle.006', 'CURVE')
cu_b_ziercircle_006.dimensions = '3D'
_sp = cu_b_ziercircle_006.splines.new('BEZIER'); _sp.bezier_points.add(43)
_sp.bezier_points.foreach_set('co', [-1.0, 0.0, 0.0, -0.9892, 0.1477, 0.0, -0.9576, 0.2888, 0.0, -0.907, 0.4215, 0.0, -0.8389, 0.5444, 0.0, -0.7547, 0.656, 0.0, -0.656, 0.7547, 0.0, -0.5444, 0.8389, 0.0, -0.4215, 0.907, 0.0, -0.2888, 0.9576, 0.0, -0.1477, 0.9892, 0.0, 0.0, 1.0, 0.0, 0.1477, 0.9892, 0.0, 0.2888, 0.9576, 0.0, 0.4215, 0.907, 0.0, 0.5444, 0.8389, 0.0, 0.656, 0.7547, 0.0, 0.7547, 0.656, 0.0, 0.8389, 0.5444, 0.0, 0.907, 0.4215, 0.0, 0.9576, 0.2888, 0.0, 0.9892, 0.1477, 0.0, 1.0, 0.0, 0.0, 0.9892, -0.1477, 0.0, 0.9576, -0.2888, 0.0, 0.907, -0.4215, 0.0, 0.8389, -0.5444, 0.0, 0.7547, -0.656, 0.0, 0.656, -0.7547, 0.0, 0.5444, -0.8389, 0.0, 0.4215, -0.907, 0.0, 0.2888, -0.9576, 0.0, 0.1477, -0.9892, 0.0, 0.0, -1.0, 0.0, -0.1477, -0.9892, 0.0, -0.2888, -0.9576, 0.0, -0.4215, -0.907, 0.0, -0.5444, -0.8389, 0.0, -0.656, -0.7547, 0.0, -0.7547, -0.656, 0.0, -0.8389, -0.5444, 0.0, -0.907, -0.4215, 0.0, -0.9576, -0.2888, 0.0, -0.9892, -0.1477, 0.0])
_sp.bezier_points.foreach_set('handle_left', [-1.0, -0.05783, 0.0, -0.9976, 0.09052, 0.0, -0.9739, 0.2347, 0.0, -0.9304, 0.3712, 0.0, -0.8688, 0.4984, 0.0, -0.7905, 0.6148, 0.0, -0.6971, 0.7189, 0.0, -0.5902, 0.8091, 0.0, -0.4713, 0.8839, 0.0, -0.3419, 0.9417, 0.0, -0.2035, 0.9809, 0.0, -0.05783, 1.0, 0.0, 0.09052, 0.9976, 0.0, 0.2347, 0.9739, 0.0, 0.3712, 0.9304, 0.0, 0.4984, 0.8688, 0.0, 0.6148, 0.7905, 0.0, 0.7189, 0.6971, 0.0, 0.8091, 0.5902, 0.0, 0.8839, 0.4713, 0.0, 0.9417, 0.3419, 0.0, 0.9809, 0.2035, 0.0, 1.0, 0.05783, 0.0, 0.9976, -0.09052, 0.0, 0.9739, -0.2347, 0.0, 0.9304, -0.3712, 0.0, 0.8688, -0.4984, 0.0, 0.7905, -0.6148, 0.0, 0.6971, -0.7189, 0.0, 0.5902, -0.8091, 0.0, 0.4713, -0.8839, 0.0, 0.3419, -0.9417, 0.0, 0.2035, -0.9809, 0.0, 0.05783, -1.0, 0.0, -0.09052, -0.9976, 0.0, -0.2347, -0.9739, 0.0, -0.3712, -0.9304, 0.0, -0.4984, -0.8688, 0.0, -0.6148, -0.7905, 0.0, -0.7189, -0.6971, 0.0, -0.8091, -0.5902, 0.0, -0.8839, -0.4713, 0.0, -0.9417, -0.3419, 0.0, -0.9809, -0.2035, 0.0])
_sp.bezier_points.foreach_set('handle_right', [-1.0, 0.05783, 0.0, -0.9809, 0.2035, 0.0, -0.9417, 0.3419, 0.0, -0.8839, 0.4713, 0.0, -0.8091, 0.5902, 0.0, -0.7189, 0.6971, 0.0, -0.6148, 0.7905, 0.0, -0.4984, 0.8688, 0.0, -0.3712, 0.9304, 0.0, -0.2347, 0.9739, 0.0, -0.09052, 0.9976, 0.0, 0.05783, 1.0, 0.0, 0.2035, 0.9809, 0.0, 0.3419, 0.9417, 0.0, 0.4713, 0.8839, 0.0, 0.5902, 0.8091, 0.0, 0.6971, 0.7189, 0.0, 0.7905, 0.6148, 0.0, 0.8688, 0.4984, 0.0, 0.9304, 0.3712, 0.0, 0.9739, 0.2347, 0.0, 0.9976, 0.09052, 0.0, 1.0, -0.05783, 0.0, 0.9809, -0.2035, 0.0, 0.9417, -0.3419, 0.0, 0.8839, -0.4713, 0.0, 0.8091, -0.5902, 0.0, 0.7189, -0.6971, 0.0, 0.6148, -0.7905, 0.0, 0.4984, -0.8688, 0.0, 0.3712, -0.9304, 0.0, 0.2347, -0.9739, 0.0, 0.09052, -0.9976, 0.0, -0.05783, -1.0, 0.0, -0.2035, -0.9809, 0.0, -0.3419, -0.9417, 0.0, -0.4713, -0.8839, 0.0, -0.5902, -0.8091, 0.0, -0.6971, -0.7189, 0.0, -0.7905, -0.6148, 0.0, -0.8688, -0.4984, 0.0, -0.9304, -0.3712, 0.0, -0.9739, -0.2347, 0.0, -0.9976, -0.09052, 0.0])
for _p, _l, _r in zip(_sp.bezier_points, ['AUTO', 'AUTO', 'AUTO', 'AUTO', 'AUTO', 'AUTO', 'AUTO', 'AUTO', 'AUTO', 'AUTO', 'AUTO', 'AUTO', 'AUTO', 'AUTO', 'AUTO', 'AUTO', 'AUTO', 'AUTO', 'AUTO', 'AUTO', 'AUTO', 'AUTO', 'AUTO', 'AUTO', 'AUTO', 'AUTO', 'AUTO', 'AUTO', 'AUTO', 'AUTO', 'AUTO', 'AUTO', 'AUTO', 'AUTO', 'AUTO', 'AUTO', 'AUTO', 'AUTO', 'AUTO', 'AUTO', 'AUTO', 'AUTO', 'AUTO', 'AUTO'], ['AUTO', 'AUTO', 'AUTO', 'AUTO', 'AUTO', 'AUTO', 'AUTO', 'AUTO', 'AUTO', 'AUTO', 'AUTO', 'AUTO', 'AUTO', 'AUTO', 'AUTO', 'AUTO', 'AUTO', 'AUTO', 'AUTO', 'AUTO', 'AUTO', 'AUTO', 'AUTO', 'AUTO', 'AUTO', 'AUTO', 'AUTO', 'AUTO', 'AUTO', 'AUTO', 'AUTO', 'AUTO', 'AUTO', 'AUTO', 'AUTO', 'AUTO', 'AUTO', 'AUTO', 'AUTO', 'AUTO', 'AUTO', 'AUTO', 'AUTO', 'AUTO']): _p.handle_left_type = _l; _p.handle_right_type = _r
_sp.order_u = 0
_sp.order_v = 0
_sp.use_cyclic_u = True
cu_b_ziercircle_006.use_path = True
cu_b_ziercircle_006.extrude = 0.05
cu_b_ziercircle_006.bevel_depth = 0.01
cu_b_ziercircle_006.fill_mode = 'FULL'
cu_b_ziercircle_007 = bpy.data.curves.new('BézierCircle.007', 'CURVE')
cu_b_ziercircle_007.dimensions = '3D'
_sp = cu_b_ziercircle_007.splines.new('BEZIER'); _sp.bezier_points.add(43)
_sp.bezier_points.foreach_set('co', [-1.0, 0.0, 0.0, -0.9892, 0.1477, 0.0, -0.9576, 0.2888, 0.0, -0.907, 0.4215, 0.0, -0.8389, 0.5444, 0.0, -0.7547, 0.656, 0.0, -0.656, 0.7547, 0.0, -0.5444, 0.8389, 0.0, -0.4215, 0.907, 0.0, -0.2888, 0.9576, 0.0, -0.1477, 0.9892, 0.0, 0.0, 1.0, 0.0, 0.1477, 0.9892, 0.0, 0.2888, 0.9576, 0.0, 0.4215, 0.907, 0.0, 0.5444, 0.8389, 0.0, 0.656, 0.7547, 0.0, 0.7547, 0.656, 0.0, 0.8389, 0.5444, 0.0, 0.907, 0.4215, 0.0, 0.9576, 0.2888, 0.0, 0.9892, 0.1477, 0.0, 1.0, 0.0, 0.0, 0.9892, -0.1477, 0.0, 0.9576, -0.2888, 0.0, 0.907, -0.4215, 0.0, 0.8389, -0.5444, 0.0, 0.7547, -0.656, 0.0, 0.656, -0.7547, 0.0, 0.5444, -0.8389, 0.0, 0.4215, -0.907, 0.0, 0.2888, -0.9576, 0.0, 0.1477, -0.9892, 0.0, 0.0, -1.0, 0.0, -0.1477, -0.9892, 0.0, -0.2888, -0.9576, 0.0, -0.4215, -0.907, 0.0, -0.5444, -0.8389, 0.0, -0.656, -0.7547, 0.0, -0.7547, -0.656, 0.0, -0.8389, -0.5444, 0.0, -0.907, -0.4215, 0.0, -0.9576, -0.2888, 0.0, -0.9892, -0.1477, 0.0])
_sp.bezier_points.foreach_set('handle_left', [-1.0, -0.05783, 0.0, -0.9976, 0.09052, 0.0, -0.9739, 0.2347, 0.0, -0.9304, 0.3712, 0.0, -0.8688, 0.4984, 0.0, -0.7905, 0.6148, 0.0, -0.6971, 0.7189, 0.0, -0.5902, 0.8091, 0.0, -0.4713, 0.8839, 0.0, -0.3419, 0.9417, 0.0, -0.2035, 0.9809, 0.0, -0.05783, 1.0, 0.0, 0.09052, 0.9976, 0.0, 0.2347, 0.9739, 0.0, 0.3712, 0.9304, 0.0, 0.4984, 0.8688, 0.0, 0.6148, 0.7905, 0.0, 0.7189, 0.6971, 0.0, 0.8091, 0.5902, 0.0, 0.8839, 0.4713, 0.0, 0.9417, 0.3419, 0.0, 0.9809, 0.2035, 0.0, 1.0, 0.05783, 0.0, 0.9976, -0.09052, 0.0, 0.9739, -0.2347, 0.0, 0.9304, -0.3712, 0.0, 0.8688, -0.4984, 0.0, 0.7905, -0.6148, 0.0, 0.6971, -0.7189, 0.0, 0.5902, -0.8091, 0.0, 0.4713, -0.8839, 0.0, 0.3419, -0.9417, 0.0, 0.2035, -0.9809, 0.0, 0.05783, -1.0, 0.0, -0.09052, -0.9976, 0.0, -0.2347, -0.9739, 0.0, -0.3712, -0.9304, 0.0, -0.4984, -0.8688, 0.0, -0.6148, -0.7905, 0.0, -0.7189, -0.6971, 0.0, -0.8091, -0.5902, 0.0, -0.8839, -0.4713, 0.0, -0.9417, -0.3419, 0.0, -0.9809, -0.2035, 0.0])
_sp.bezier_points.foreach_set('handle_right', [-1.0, 0.05783, 0.0, -0.9809, 0.2035, 0.0, -0.9417, 0.3419, 0.0, -0.8839, 0.4713, 0.0, -0.8091, 0.5902, 0.0, -0.7189, 0.6971, 0.0, -0.6148, 0.7905, 0.0, -0.4984, 0.8688, 0.0, -0.3712, 0.9304, 0.0, -0.2347, 0.9739, 0.0, -0.09052, 0.9976, 0.0, 0.05783, 1.0, 0.0, 0.2035, 0.9809, 0.0, 0.3419, 0.9417, 0.0, 0.4713, 0.8839, 0.0, 0.5902, 0.8091, 0.0, 0.6971, 0.7189, 0.0, 0.7905, 0.6148, 0.0, 0.8688, 0.4984, 0.0, 0.9304, 0.3712, 0.0, 0.9739, 0.2347, 0.0, 0.9976, 0.09052, 0.0, 1.0, -0.05783, 0.0, 0.9809, -0.2035, 0.0, 0.9417, -0.3419, 0.0, 0.8839, -0.4713, 0.0, 0.8091, -0.5902, 0.0, 0.7189, -0.6971, 0.0, 0.6148, -0.7905, 0.0, 0.4984, -0.8688, 0.0, 0.3712, -0.9304, 0.0, 0.2347, -0.9739, 0.0, 0.09052, -0.9976, 0.0, -0.05783, -1.0, 0.0, -0.2035, -0.9809, 0.0, -0.3419, -0.9417, 0.0, -0.4713, -0.8839, 0.0, -0.5902, -0.8091, 0.0, -0.6971, -0.7189, 0.0, -0.7905, -0.6148, 0.0, -0.8688, -0.4984, 0.0, -0.9304, -0.3712, 0.0, -0.9739, -0.2347, 0.0, -0.9976, -0.09052, 0.0])
for _p, _l, _r in zip(_sp.bezier_points, ['AUTO', 'AUTO', 'AUTO', 'AUTO', 'AUTO', 'AUTO', 'AUTO', 'AUTO', 'AUTO', 'AUTO', 'AUTO', 'AUTO', 'AUTO', 'AUTO', 'AUTO', 'AUTO', 'AUTO', 'AUTO', 'AUTO', 'AUTO', 'AUTO', 'AUTO', 'AUTO', 'AUTO', 'AUTO', 'AUTO', 'AUTO', 'AUTO', 'AUTO', 'AUTO', 'AUTO', 'AUTO', 'AUTO', 'AUTO', 'AUTO', 'AUTO', 'AUTO', 'AUTO', 'AUTO', 'AUTO', 'AUTO', 'AUTO', 'AUTO', 'AUTO'], ['AUTO', 'AUTO', 'AUTO', 'AUTO', 'AUTO', 'AUTO', 'AUTO', 'AUTO', 'AUTO', 'AUTO', 'AUTO', 'AUTO', 'AUTO', 'AUTO', 'AUTO', 'AUTO', 'AUTO', 'AUTO', 'AUTO', 'AUTO', 'AUTO', 'AUTO', 'AUTO', 'AUTO', 'AUTO', 'AUTO', 'AUTO', 'AUTO', 'AUTO', 'AUTO', 'AUTO', 'AUTO', 'AUTO', 'AUTO', 'AUTO', 'AUTO', 'AUTO', 'AUTO', 'AUTO', 'AUTO', 'AUTO', 'AUTO', 'AUTO', 'AUTO']): _p.handle_left_type = _l; _p.handle_right_type = _r
_sp.order_u = 0
_sp.order_v = 0
_sp.use_cyclic_u = True
cu_b_ziercircle_007.use_path = True
cu_b_ziercircle_007.extrude = 0.05
cu_b_ziercircle_007.bevel_depth = 0.01
cu_b_ziercircle_007.fill_mode = 'FULL'
cu_b_ziercircle_008 = bpy.data.curves.new('BézierCircle.008', 'CURVE')
cu_b_ziercircle_008.dimensions = '3D'
_sp = cu_b_ziercircle_008.splines.new('BEZIER'); _sp.bezier_points.add(43)
_sp.bezier_points.foreach_set('co', [-1.0, 0.0, 0.0, -0.9892, 0.1477, 0.0, -0.9576, 0.2888, 0.0, -0.907, 0.4215, 0.0, -0.8389, 0.5444, 0.0, -0.7547, 0.656, 0.0, -0.656, 0.7547, 0.0, -0.5444, 0.8389, 0.0, -0.4215, 0.907, 0.0, -0.2888, 0.9576, 0.0, -0.1477, 0.9892, 0.0, 0.0, 1.0, 0.0, 0.1477, 0.9892, 0.0, 0.2888, 0.9576, 0.0, 0.4215, 0.907, 0.0, 0.5444, 0.8389, 0.0, 0.656, 0.7547, 0.0, 0.7547, 0.656, 0.0, 0.8389, 0.5444, 0.0, 0.907, 0.4215, 0.0, 0.9576, 0.2888, 0.0, 0.9892, 0.1477, 0.0, 1.0, 0.0, 0.0, 0.9892, -0.1477, 0.0, 0.9576, -0.2888, 0.0, 0.907, -0.4215, 0.0, 0.8389, -0.5444, 0.0, 0.7547, -0.656, 0.0, 0.656, -0.7547, 0.0, 0.5444, -0.8389, 0.0, 0.4215, -0.907, 0.0, 0.2888, -0.9576, 0.0, 0.1477, -0.9892, 0.0, 0.0, -1.0, 0.0, -0.1477, -0.9892, 0.0, -0.2888, -0.9576, 0.0, -0.4215, -0.907, 0.0, -0.5444, -0.8389, 0.0, -0.656, -0.7547, 0.0, -0.7547, -0.656, 0.0, -0.8389, -0.5444, 0.0, -0.907, -0.4215, 0.0, -0.9576, -0.2888, 0.0, -0.9892, -0.1477, 0.0])
_sp.bezier_points.foreach_set('handle_left', [-1.0, -0.05783, 0.0, -0.9976, 0.09052, 0.0, -0.9739, 0.2347, 0.0, -0.9304, 0.3712, 0.0, -0.8688, 0.4984, 0.0, -0.7905, 0.6148, 0.0, -0.6971, 0.7189, 0.0, -0.5902, 0.8091, 0.0, -0.4713, 0.8839, 0.0, -0.3419, 0.9417, 0.0, -0.2035, 0.9809, 0.0, -0.05783, 1.0, 0.0, 0.09052, 0.9976, 0.0, 0.2347, 0.9739, 0.0, 0.3712, 0.9304, 0.0, 0.4984, 0.8688, 0.0, 0.6148, 0.7905, 0.0, 0.7189, 0.6971, 0.0, 0.8091, 0.5902, 0.0, 0.8839, 0.4713, 0.0, 0.9417, 0.3419, 0.0, 0.9809, 0.2035, 0.0, 1.0, 0.05783, 0.0, 0.9976, -0.09052, 0.0, 0.9739, -0.2347, 0.0, 0.9304, -0.3712, 0.0, 0.8688, -0.4984, 0.0, 0.7905, -0.6148, 0.0, 0.6971, -0.7189, 0.0, 0.5902, -0.8091, 0.0, 0.4713, -0.8839, 0.0, 0.3419, -0.9417, 0.0, 0.2035, -0.9809, 0.0, 0.05783, -1.0, 0.0, -0.09052, -0.9976, 0.0, -0.2347, -0.9739, 0.0, -0.3712, -0.9304, 0.0, -0.4984, -0.8688, 0.0, -0.6148, -0.7905, 0.0, -0.7189, -0.6971, 0.0, -0.8091, -0.5902, 0.0, -0.8839, -0.4713, 0.0, -0.9417, -0.3419, 0.0, -0.9809, -0.2035, 0.0])
_sp.bezier_points.foreach_set('handle_right', [-1.0, 0.05783, 0.0, -0.9809, 0.2035, 0.0, -0.9417, 0.3419, 0.0, -0.8839, 0.4713, 0.0, -0.8091, 0.5902, 0.0, -0.7189, 0.6971, 0.0, -0.6148, 0.7905, 0.0, -0.4984, 0.8688, 0.0, -0.3712, 0.9304, 0.0, -0.2347, 0.9739, 0.0, -0.09052, 0.9976, 0.0, 0.05783, 1.0, 0.0, 0.2035, 0.9809, 0.0, 0.3419, 0.9417, 0.0, 0.4713, 0.8839, 0.0, 0.5902, 0.8091, 0.0, 0.6971, 0.7189, 0.0, 0.7905, 0.6148, 0.0, 0.8688, 0.4984, 0.0, 0.9304, 0.3712, 0.0, 0.9739, 0.2347, 0.0, 0.9976, 0.09052, 0.0, 1.0, -0.05783, 0.0, 0.9809, -0.2035, 0.0, 0.9417, -0.3419, 0.0, 0.8839, -0.4713, 0.0, 0.8091, -0.5902, 0.0, 0.7189, -0.6971, 0.0, 0.6148, -0.7905, 0.0, 0.4984, -0.8688, 0.0, 0.3712, -0.9304, 0.0, 0.2347, -0.9739, 0.0, 0.09052, -0.9976, 0.0, -0.05783, -1.0, 0.0, -0.2035, -0.9809, 0.0, -0.3419, -0.9417, 0.0, -0.4713, -0.8839, 0.0, -0.5902, -0.8091, 0.0, -0.6971, -0.7189, 0.0, -0.7905, -0.6148, 0.0, -0.8688, -0.4984, 0.0, -0.9304, -0.3712, 0.0, -0.9739, -0.2347, 0.0, -0.9976, -0.09052, 0.0])
for _p, _l, _r in zip(_sp.bezier_points, ['AUTO', 'AUTO', 'AUTO', 'AUTO', 'AUTO', 'AUTO', 'AUTO', 'AUTO', 'AUTO', 'AUTO', 'AUTO', 'AUTO', 'AUTO', 'AUTO', 'AUTO', 'AUTO', 'AUTO', 'AUTO', 'AUTO', 'AUTO', 'AUTO', 'AUTO', 'AUTO', 'AUTO', 'AUTO', 'AUTO', 'AUTO', 'AUTO', 'AUTO', 'AUTO', 'AUTO', 'AUTO', 'AUTO', 'AUTO', 'AUTO', 'AUTO', 'AUTO', 'AUTO', 'AUTO', 'AUTO', 'AUTO', 'AUTO', 'AUTO', 'AUTO'], ['AUTO', 'AUTO', 'AUTO', 'AUTO', 'AUTO', 'AUTO', 'AUTO', 'AUTO', 'AUTO', 'AUTO', 'AUTO', 'AUTO', 'AUTO', 'AUTO', 'AUTO', 'AUTO', 'AUTO', 'AUTO', 'AUTO', 'AUTO', 'AUTO', 'AUTO', 'AUTO', 'AUTO', 'AUTO', 'AUTO', 'AUTO', 'AUTO', 'AUTO', 'AUTO', 'AUTO', 'AUTO', 'AUTO', 'AUTO', 'AUTO', 'AUTO', 'AUTO', 'AUTO', 'AUTO', 'AUTO', 'AUTO', 'AUTO', 'AUTO', 'AUTO']): _p.handle_left_type = _l; _p.handle_right_type = _r
_sp.order_u = 0
_sp.order_v = 0
_sp.use_cyclic_u = True
cu_b_ziercircle_008.use_path = True
cu_b_ziercircle_008.extrude = 0.05
cu_b_ziercircle_008.bevel_depth = 0.01
cu_b_ziercircle_008.fill_mode = 'FULL'
cu_b_ziercircle_009 = bpy.data.curves.new('BézierCircle.009', 'CURVE')
cu_b_ziercircle_009.dimensions = '3D'
_sp = cu_b_ziercircle_009.splines.new('BEZIER'); _sp.bezier_points.add(43)
_sp.bezier_points.foreach_set('co', [-1.0, 0.0, 0.0, -0.9892, 0.1477, 0.0, -0.9576, 0.2888, 0.0, -0.907, 0.4215, 0.0, -0.8389, 0.5444, 0.0, -0.7547, 0.656, 0.0, -0.656, 0.7547, 0.0, -0.5444, 0.8389, 0.0, -0.4215, 0.907, 0.0, -0.2888, 0.9576, 0.0, -0.1477, 0.9892, 0.0, 0.0, 1.0, 0.0, 0.1477, 0.9892, 0.0, 0.2888, 0.9576, 0.0, 0.4215, 0.907, 0.0, 0.5444, 0.8389, 0.0, 0.656, 0.7547, 0.0, 0.7547, 0.656, 0.0, 0.8389, 0.5444, 0.0, 0.907, 0.4215, 0.0, 0.9576, 0.2888, 0.0, 0.9892, 0.1477, 0.0, 1.0, 0.0, 0.0, 0.9892, -0.1477, 0.0, 0.9576, -0.2888, 0.0, 0.907, -0.4215, 0.0, 0.8389, -0.5444, 0.0, 0.7547, -0.656, 0.0, 0.656, -0.7547, 0.0, 0.5444, -0.8389, 0.0, 0.4215, -0.907, 0.0, 0.2888, -0.9576, 0.0, 0.1477, -0.9892, 0.0, 0.0, -1.0, 0.0, -0.1477, -0.9892, 0.0, -0.2888, -0.9576, 0.0, -0.4215, -0.907, 0.0, -0.5444, -0.8389, 0.0, -0.656, -0.7547, 0.0, -0.7547, -0.656, 0.0, -0.8389, -0.5444, 0.0, -0.907, -0.4215, 0.0, -0.9576, -0.2888, 0.0, -0.9892, -0.1477, 0.0])
_sp.bezier_points.foreach_set('handle_left', [-1.0, -0.05783, 0.0, -0.9976, 0.09052, 0.0, -0.9739, 0.2347, 0.0, -0.9304, 0.3712, 0.0, -0.8688, 0.4984, 0.0, -0.7905, 0.6148, 0.0, -0.6971, 0.7189, 0.0, -0.5902, 0.8091, 0.0, -0.4713, 0.8839, 0.0, -0.3419, 0.9417, 0.0, -0.2035, 0.9809, 0.0, -0.05783, 1.0, 0.0, 0.09052, 0.9976, 0.0, 0.2347, 0.9739, 0.0, 0.3712, 0.9304, 0.0, 0.4984, 0.8688, 0.0, 0.6148, 0.7905, 0.0, 0.7189, 0.6971, 0.0, 0.8091, 0.5902, 0.0, 0.8839, 0.4713, 0.0, 0.9417, 0.3419, 0.0, 0.9809, 0.2035, 0.0, 1.0, 0.05783, 0.0, 0.9976, -0.09052, 0.0, 0.9739, -0.2347, 0.0, 0.9304, -0.3712, 0.0, 0.8688, -0.4984, 0.0, 0.7905, -0.6148, 0.0, 0.6971, -0.7189, 0.0, 0.5902, -0.8091, 0.0, 0.4713, -0.8839, 0.0, 0.3419, -0.9417, 0.0, 0.2035, -0.9809, 0.0, 0.05783, -1.0, 0.0, -0.09052, -0.9976, 0.0, -0.2347, -0.9739, 0.0, -0.3712, -0.9304, 0.0, -0.4984, -0.8688, 0.0, -0.6148, -0.7905, 0.0, -0.7189, -0.6971, 0.0, -0.8091, -0.5902, 0.0, -0.8839, -0.4713, 0.0, -0.9417, -0.3419, 0.0, -0.9809, -0.2035, 0.0])
_sp.bezier_points.foreach_set('handle_right', [-1.0, 0.05783, 0.0, -0.9809, 0.2035, 0.0, -0.9417, 0.3419, 0.0, -0.8839, 0.4713, 0.0, -0.8091, 0.5902, 0.0, -0.7189, 0.6971, 0.0, -0.6148, 0.7905, 0.0, -0.4984, 0.8688, 0.0, -0.3712, 0.9304, 0.0, -0.2347, 0.9739, 0.0, -0.09052, 0.9976, 0.0, 0.05783, 1.0, 0.0, 0.2035, 0.9809, 0.0, 0.3419, 0.9417, 0.0, 0.4713, 0.8839, 0.0, 0.5902, 0.8091, 0.0, 0.6971, 0.7189, 0.0, 0.7905, 0.6148, 0.0, 0.8688, 0.4984, 0.0, 0.9304, 0.3712, 0.0, 0.9739, 0.2347, 0.0, 0.9976, 0.09052, 0.0, 1.0, -0.05783, 0.0, 0.9809, -0.2035, 0.0, 0.9417, -0.3419, 0.0, 0.8839, -0.4713, 0.0, 0.8091, -0.5902, 0.0, 0.7189, -0.6971, 0.0, 0.6148, -0.7905, 0.0, 0.4984, -0.8688, 0.0, 0.3712, -0.9304, 0.0, 0.2347, -0.9739, 0.0, 0.09052, -0.9976, 0.0, -0.05783, -1.0, 0.0, -0.2035, -0.9809, 0.0, -0.3419, -0.9417, 0.0, -0.4713, -0.8839, 0.0, -0.5902, -0.8091, 0.0, -0.6971, -0.7189, 0.0, -0.7905, -0.6148, 0.0, -0.8688, -0.4984, 0.0, -0.9304, -0.3712, 0.0, -0.9739, -0.2347, 0.0, -0.9976, -0.09052, 0.0])
for _p, _l, _r in zip(_sp.bezier_points, ['AUTO', 'AUTO', 'AUTO', 'AUTO', 'AUTO', 'AUTO', 'AUTO', 'AUTO', 'AUTO', 'AUTO', 'AUTO', 'AUTO', 'AUTO', 'AUTO', 'AUTO', 'AUTO', 'AUTO', 'AUTO', 'AUTO', 'AUTO', 'AUTO', 'AUTO', 'AUTO', 'AUTO', 'AUTO', 'AUTO', 'AUTO', 'AUTO', 'AUTO', 'AUTO', 'AUTO', 'AUTO', 'AUTO', 'AUTO', 'AUTO', 'AUTO', 'AUTO', 'AUTO', 'AUTO', 'AUTO', 'AUTO', 'AUTO', 'AUTO', 'AUTO'], ['AUTO', 'AUTO', 'AUTO', 'AUTO', 'AUTO', 'AUTO', 'AUTO', 'AUTO', 'AUTO', 'AUTO', 'AUTO', 'AUTO', 'AUTO', 'AUTO', 'AUTO', 'AUTO', 'AUTO', 'AUTO', 'AUTO', 'AUTO', 'AUTO', 'AUTO', 'AUTO', 'AUTO', 'AUTO', 'AUTO', 'AUTO', 'AUTO', 'AUTO', 'AUTO', 'AUTO', 'AUTO', 'AUTO', 'AUTO', 'AUTO', 'AUTO', 'AUTO', 'AUTO', 'AUTO', 'AUTO', 'AUTO', 'AUTO', 'AUTO', 'AUTO']): _p.handle_left_type = _l; _p.handle_right_type = _r
_sp.order_u = 0
_sp.order_v = 0
_sp.use_cyclic_u = True
cu_b_ziercircle_009.use_path = True
cu_b_ziercircle_009.extrude = 0.05
cu_b_ziercircle_009.bevel_depth = 0.01
cu_b_ziercircle_009.fill_mode = 'FULL'

# ---- objects
ob_circle = bpy.data.objects.new('Circle', me_circle_006)
ob_b_ziercircle = bpy.data.objects.new('BézierCircle', cu_b_ziercircle_006)
ob_b_ziercircle_001 = bpy.data.objects.new('BézierCircle.001', cu_b_ziercircle_007)
ob_circle_001 = bpy.data.objects.new('Circle.001', me_circle_007)
ob_b_ziercircle_002 = bpy.data.objects.new('BézierCircle.002', cu_b_ziercircle_008)
ob_b_ziercircle_003 = bpy.data.objects.new('BézierCircle.003', cu_b_ziercircle_009)

# ---- transforms, parenting, visibility, modifiers, constraints
ob_circle.location = (0.000262, -0.001678, 0.05748)
ob_b_ziercircle.location = (-1.245e-06, -8.749e-06, -1.657e-05)
ob_b_ziercircle_001.location = (-1.245e-06, -8.76e-06, 0.08131)
ob_b_ziercircle_001.scale = (0.6805, 0.6805, 0.6805)
ob_circle_001.location = (0.000262, -0.001678, 0.119)
ob_circle_001.scale = (0.6783, 0.6783, 0.6783)
ob_b_ziercircle_002.location = (-1.245e-06, -8.751e-06, 0.01537)
ob_b_ziercircle_002.scale = (0.9233, 0.9233, 0.9233)
ob_b_ziercircle_003.location = (-1.245e-06, -8.761e-06, 0.09413)
ob_b_ziercircle_003.scale = (0.6266, 0.6266, 0.6266)

# ---- collection membership
col_collection.objects.link(ob_circle)
col_collection.objects.link(ob_b_ziercircle)
col_collection.objects.link(ob_b_ziercircle_001)
col_collection.objects.link(ob_circle_001)
col_collection.objects.link(ob_b_ziercircle_002)
col_collection.objects.link(ob_b_ziercircle_003)

# ---- scene / render settings (as saved in the file)
scene.frame_start = 1; scene.frame_end = 250; scene.frame_set(1)
scene.render.engine = 'BLENDER_EEVEE_NEXT'
scene.cycles.sampling_pattern = 'TABULATED_SOBOL'
scene.eevee.ray_tracing_options.trace_max_roughness = 0.0
bpy.context.view_layer.update()

# ---- added for rendering (the .blend has no active camera and no usable light): camera, sun
cam_auto = bpy.data.cameras.new('AutoCamera')
cam_auto.lens = 50.0
cam_auto.sensor_width = 36.0
cam_auto.clip_end = 1000.0
ob_auto_camera = bpy.data.objects.new('AutoCamera', cam_auto)
scene.collection.objects.link(ob_auto_camera)
ob_auto_camera.location = (5.55135, -6.66163, 4.44106)
ob_auto_camera.rotation_euler = (1.09748, -7.21219e-08, 0.694738)
scene.camera = ob_auto_camera
light_auto_sun = bpy.data.lights.new('AutoSun', 'SUN')
light_auto_sun.energy = 3.0
light_auto_sun.angle = 0.0523599
ob_auto_sun = bpy.data.objects.new('AutoSun', light_auto_sun)
scene.collection.objects.link(ob_auto_sun)
ob_auto_sun.rotation_euler = (0.872665, 0.174533, 0.523599)
bpy.context.view_layer.update()
